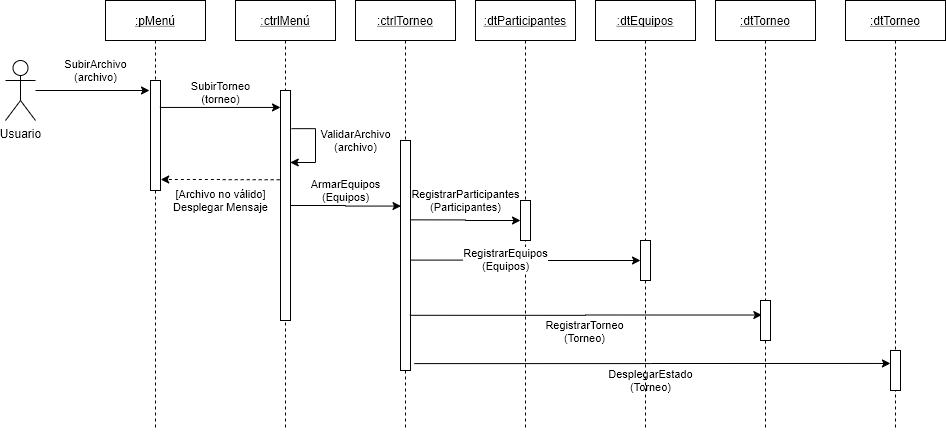

The diagram above was exported from draw.io. Its source (the exported page's mxGraphModel, read from the mxfile embedded in the PNG):
<mxGraphModel dx="853" dy="493" grid="1" gridSize="10" guides="1" tooltips="1" connect="1" arrows="1" fold="1" page="1" pageScale="1" pageWidth="1100" pageHeight="850" math="0" shadow="0">
  <root>
    <mxCell id="0" />
    <mxCell id="1" parent="0" />
    <mxCell id="ei6Z2lRQU7gQeeE8IADm-16" value=":ctrlMenú" style="shape=umlLifeline;perimeter=lifelinePerimeter;container=1;collapsible=0;recursiveResize=0;rounded=0;shadow=0;strokeWidth=1;fontStyle=4" parent="1" vertex="1">
      <mxGeometry x="270" y="90" width="100" height="430" as="geometry" />
    </mxCell>
    <mxCell id="ei6Z2lRQU7gQeeE8IADm-17" value="" style="points=[];perimeter=orthogonalPerimeter;rounded=0;shadow=0;strokeWidth=1;" parent="ei6Z2lRQU7gQeeE8IADm-16" vertex="1">
      <mxGeometry x="45" y="90" width="10" height="230" as="geometry" />
    </mxCell>
    <mxCell id="dkVn7EPyfGnESAC8anZK-8" value="ValidarArchivo&lt;br&gt;(archivo)" style="edgeStyle=orthogonalEdgeStyle;rounded=0;orthogonalLoop=1;jettySize=auto;html=1;exitX=1.1;exitY=0.166;exitDx=0;exitDy=0;exitPerimeter=0;entryX=0.972;entryY=0.313;entryDx=0;entryDy=0;entryPerimeter=0;" edge="1" parent="ei6Z2lRQU7gQeeE8IADm-16" source="ei6Z2lRQU7gQeeE8IADm-17" target="ei6Z2lRQU7gQeeE8IADm-17">
      <mxGeometry x="-0.4222" y="-42" relative="1" as="geometry">
        <Array as="points">
          <mxPoint x="80" y="128" />
          <mxPoint x="80" y="162" />
        </Array>
        <mxPoint x="82" y="12" as="offset" />
      </mxGeometry>
    </mxCell>
    <mxCell id="ei6Z2lRQU7gQeeE8IADm-19" value=":pMenú" style="shape=umlLifeline;perimeter=lifelinePerimeter;container=1;collapsible=0;recursiveResize=0;rounded=0;shadow=0;strokeWidth=1;fontStyle=4" parent="1" vertex="1">
      <mxGeometry x="140" y="90" width="100" height="430" as="geometry" />
    </mxCell>
    <mxCell id="ei6Z2lRQU7gQeeE8IADm-20" value="" style="points=[];perimeter=orthogonalPerimeter;rounded=0;shadow=0;strokeWidth=1;" parent="ei6Z2lRQU7gQeeE8IADm-19" vertex="1">
      <mxGeometry x="45" y="80" width="10" height="110" as="geometry" />
    </mxCell>
    <mxCell id="dkVn7EPyfGnESAC8anZK-1" value="SubirArchivo&lt;br&gt;(archivo)" style="edgeStyle=orthogonalEdgeStyle;rounded=0;orthogonalLoop=1;jettySize=auto;html=1;" edge="1" parent="1" source="ei6Z2lRQU7gQeeE8IADm-22">
      <mxGeometry x="0.0492" y="20" relative="1" as="geometry">
        <mxPoint x="184" y="180" as="targetPoint" />
        <mxPoint as="offset" />
      </mxGeometry>
    </mxCell>
    <mxCell id="ei6Z2lRQU7gQeeE8IADm-22" value="Usuario" style="shape=umlActor;verticalLabelPosition=bottom;verticalAlign=top;html=1;" parent="1" vertex="1">
      <mxGeometry x="40" y="150" width="30" height="60" as="geometry" />
    </mxCell>
    <mxCell id="ei6Z2lRQU7gQeeE8IADm-23" value=":dtParticipantes" style="shape=umlLifeline;perimeter=lifelinePerimeter;container=1;collapsible=0;recursiveResize=0;rounded=0;shadow=0;strokeWidth=1;fontStyle=4" parent="1" vertex="1">
      <mxGeometry x="510" y="90" width="100" height="430" as="geometry" />
    </mxCell>
    <mxCell id="ei6Z2lRQU7gQeeE8IADm-24" value="" style="points=[];perimeter=orthogonalPerimeter;rounded=0;shadow=0;strokeWidth=1;" parent="ei6Z2lRQU7gQeeE8IADm-23" vertex="1">
      <mxGeometry x="45" y="200" width="10" height="40" as="geometry" />
    </mxCell>
    <mxCell id="ei6Z2lRQU7gQeeE8IADm-26" value=":ctrlTorneo" style="shape=umlLifeline;perimeter=lifelinePerimeter;container=1;collapsible=0;recursiveResize=0;rounded=0;shadow=0;strokeWidth=1;fontStyle=4" parent="1" vertex="1">
      <mxGeometry x="390" y="90" width="100" height="430" as="geometry" />
    </mxCell>
    <mxCell id="ei6Z2lRQU7gQeeE8IADm-27" value="" style="points=[];perimeter=orthogonalPerimeter;rounded=0;shadow=0;strokeWidth=1;" parent="ei6Z2lRQU7gQeeE8IADm-26" vertex="1">
      <mxGeometry x="45" y="140" width="10" height="230" as="geometry" />
    </mxCell>
    <mxCell id="ei6Z2lRQU7gQeeE8IADm-28" value=":dtEquipos" style="shape=umlLifeline;perimeter=lifelinePerimeter;container=1;collapsible=0;recursiveResize=0;rounded=0;shadow=0;strokeWidth=1;fontStyle=4" parent="1" vertex="1">
      <mxGeometry x="630" y="90" width="100" height="430" as="geometry" />
    </mxCell>
    <mxCell id="ei6Z2lRQU7gQeeE8IADm-29" value="" style="points=[];perimeter=orthogonalPerimeter;rounded=0;shadow=0;strokeWidth=1;" parent="ei6Z2lRQU7gQeeE8IADm-28" vertex="1">
      <mxGeometry x="45" y="240" width="10" height="40" as="geometry" />
    </mxCell>
    <mxCell id="dkVn7EPyfGnESAC8anZK-6" value="" style="endArrow=classic;html=1;exitX=0.94;exitY=0.245;exitDx=0;exitDy=0;exitPerimeter=0;" edge="1" parent="1" source="ei6Z2lRQU7gQeeE8IADm-20" target="ei6Z2lRQU7gQeeE8IADm-17">
      <mxGeometry relative="1" as="geometry">
        <mxPoint x="200" y="220" as="sourcePoint" />
        <mxPoint x="300" y="220" as="targetPoint" />
      </mxGeometry>
    </mxCell>
    <mxCell id="dkVn7EPyfGnESAC8anZK-7" value="SubirTorneo&lt;br&gt;(torneo)" style="edgeLabel;resizable=0;html=1;align=center;verticalAlign=middle;" connectable="0" vertex="1" parent="dkVn7EPyfGnESAC8anZK-6">
      <mxGeometry relative="1" as="geometry">
        <mxPoint y="-15.25" as="offset" />
      </mxGeometry>
    </mxCell>
    <mxCell id="dkVn7EPyfGnESAC8anZK-9" value="[Archivo no válido]&lt;br&gt;Desplegar Mensaje" style="edgeStyle=orthogonalEdgeStyle;rounded=0;orthogonalLoop=1;jettySize=auto;html=1;exitX=-0.08;exitY=0.388;exitDx=0;exitDy=0;exitPerimeter=0;entryX=1.02;entryY=0.9;entryDx=0;entryDy=0;entryPerimeter=0;dashed=1;" edge="1" parent="1" source="ei6Z2lRQU7gQeeE8IADm-17" target="ei6Z2lRQU7gQeeE8IADm-20">
      <mxGeometry x="-0.0105" y="21" relative="1" as="geometry">
        <mxPoint as="offset" />
      </mxGeometry>
    </mxCell>
    <mxCell id="dkVn7EPyfGnESAC8anZK-10" value="ArmarEquipos&lt;br&gt;(Equipos)" style="edgeStyle=orthogonalEdgeStyle;rounded=0;orthogonalLoop=1;jettySize=auto;html=1;entryX=0.052;entryY=0.285;entryDx=0;entryDy=0;entryPerimeter=0;" edge="1" parent="1" source="ei6Z2lRQU7gQeeE8IADm-17" target="ei6Z2lRQU7gQeeE8IADm-27">
      <mxGeometry x="-0.0096" y="15" relative="1" as="geometry">
        <mxPoint x="-15" y="-15" as="offset" />
      </mxGeometry>
    </mxCell>
    <mxCell id="dkVn7EPyfGnESAC8anZK-11" value="RegistrarParticipantes&lt;br&gt;(Participantes)" style="edgeStyle=orthogonalEdgeStyle;rounded=0;orthogonalLoop=1;jettySize=auto;html=1;labelBackgroundColor=none;exitX=0.99;exitY=0.345;exitDx=0;exitDy=0;exitPerimeter=0;" edge="1" parent="1" source="ei6Z2lRQU7gQeeE8IADm-27" target="ei6Z2lRQU7gQeeE8IADm-24">
      <mxGeometry x="0.006" y="20" relative="1" as="geometry">
        <mxPoint x="460" y="310" as="sourcePoint" />
        <mxPoint as="offset" />
      </mxGeometry>
    </mxCell>
    <mxCell id="dkVn7EPyfGnESAC8anZK-12" value="RegistrarEquipos&lt;br&gt;(Equipos)" style="edgeStyle=orthogonalEdgeStyle;rounded=0;orthogonalLoop=1;jettySize=auto;html=1;exitX=0.99;exitY=0.52;exitDx=0;exitDy=0;exitPerimeter=0;" edge="1" parent="1" source="ei6Z2lRQU7gQeeE8IADm-27" target="ei6Z2lRQU7gQeeE8IADm-29">
      <mxGeometry x="-0.0026" y="-20" relative="1" as="geometry">
        <mxPoint as="offset" />
      </mxGeometry>
    </mxCell>
    <mxCell id="dkVn7EPyfGnESAC8anZK-13" value=":dtTorneo" style="shape=umlLifeline;perimeter=lifelinePerimeter;container=1;collapsible=0;recursiveResize=0;rounded=0;shadow=0;strokeWidth=1;fontStyle=4" vertex="1" parent="1">
      <mxGeometry x="750" y="90" width="100" height="430" as="geometry" />
    </mxCell>
    <mxCell id="dkVn7EPyfGnESAC8anZK-14" value="" style="points=[];perimeter=orthogonalPerimeter;rounded=0;shadow=0;strokeWidth=1;" vertex="1" parent="dkVn7EPyfGnESAC8anZK-13">
      <mxGeometry x="45" y="300" width="10" height="40" as="geometry" />
    </mxCell>
    <mxCell id="dkVn7EPyfGnESAC8anZK-15" value="RegistrarTorneo&lt;br&gt;(Torneo)" style="edgeStyle=orthogonalEdgeStyle;rounded=0;orthogonalLoop=1;jettySize=auto;html=1;exitX=0.934;exitY=0.76;exitDx=0;exitDy=0;exitPerimeter=0;entryX=0.133;entryY=0.363;entryDx=0;entryDy=0;entryPerimeter=0;" edge="1" parent="1" source="ei6Z2lRQU7gQeeE8IADm-27" target="dkVn7EPyfGnESAC8anZK-14">
      <mxGeometry x="-0.0093" y="-15" relative="1" as="geometry">
        <mxPoint y="1" as="offset" />
      </mxGeometry>
    </mxCell>
    <mxCell id="dkVn7EPyfGnESAC8anZK-16" value=":dtTorneo" style="shape=umlLifeline;perimeter=lifelinePerimeter;container=1;collapsible=0;recursiveResize=0;rounded=0;shadow=0;strokeWidth=1;fontStyle=4" vertex="1" parent="1">
      <mxGeometry x="880" y="90" width="100" height="430" as="geometry" />
    </mxCell>
    <mxCell id="dkVn7EPyfGnESAC8anZK-17" value="" style="points=[];perimeter=orthogonalPerimeter;rounded=0;shadow=0;strokeWidth=1;" vertex="1" parent="dkVn7EPyfGnESAC8anZK-16">
      <mxGeometry x="45" y="350" width="10" height="40" as="geometry" />
    </mxCell>
    <mxCell id="dkVn7EPyfGnESAC8anZK-18" value="DesplegarEstado&lt;br&gt;(Torneo)" style="edgeStyle=orthogonalEdgeStyle;rounded=0;orthogonalLoop=1;jettySize=auto;html=1;labelBackgroundColor=none;exitX=1.38;exitY=0.97;exitDx=0;exitDy=0;exitPerimeter=0;entryX=-0.005;entryY=0.324;entryDx=0;entryDy=0;entryPerimeter=0;" edge="1" parent="1" source="ei6Z2lRQU7gQeeE8IADm-27" target="dkVn7EPyfGnESAC8anZK-17">
      <mxGeometry x="-0.008" y="-17" relative="1" as="geometry">
        <mxPoint x="-17" y="17" as="offset" />
      </mxGeometry>
    </mxCell>
  </root>
</mxGraphModel>